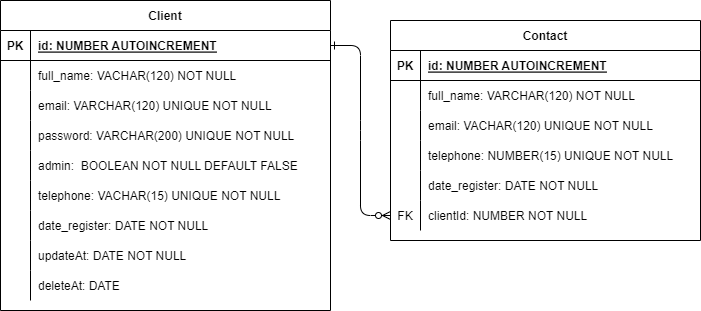

The diagram above was exported from draw.io. Its source (the exported page's mxGraphModel, read from the mxfile embedded in the PNG):
<mxGraphModel dx="766" dy="754" grid="1" gridSize="10" guides="1" tooltips="1" connect="1" arrows="1" fold="1" page="1" pageScale="1" pageWidth="850" pageHeight="1100" math="0" shadow="0" extFonts="Permanent Marker^https://fonts.googleapis.com/css?family=Permanent+Marker">
  <root>
    <mxCell id="0" />
    <mxCell id="1" parent="0" />
    <mxCell id="C-vyLk0tnHw3VtMMgP7b-1" value="" style="edgeStyle=entityRelationEdgeStyle;endArrow=ERzeroToMany;startArrow=ERone;endFill=1;startFill=0;entryX=0;entryY=0.5;entryDx=0;entryDy=0;" parent="1" source="C-vyLk0tnHw3VtMMgP7b-24" target="RGqcva0CPABseubL7kpy-10" edge="1">
      <mxGeometry width="100" height="100" relative="1" as="geometry">
        <mxPoint x="340" y="720" as="sourcePoint" />
        <mxPoint x="440" y="620" as="targetPoint" />
      </mxGeometry>
    </mxCell>
    <mxCell id="C-vyLk0tnHw3VtMMgP7b-2" value="Contact" style="shape=table;startSize=30;container=1;collapsible=1;childLayout=tableLayout;fixedRows=1;rowLines=0;fontStyle=1;align=center;resizeLast=1;" parent="1" vertex="1">
      <mxGeometry x="410" y="140" width="310" height="220" as="geometry" />
    </mxCell>
    <mxCell id="C-vyLk0tnHw3VtMMgP7b-3" value="" style="shape=partialRectangle;collapsible=0;dropTarget=0;pointerEvents=0;fillColor=none;points=[[0,0.5],[1,0.5]];portConstraint=eastwest;top=0;left=0;right=0;bottom=1;" parent="C-vyLk0tnHw3VtMMgP7b-2" vertex="1">
      <mxGeometry y="30" width="310" height="30" as="geometry" />
    </mxCell>
    <mxCell id="C-vyLk0tnHw3VtMMgP7b-4" value="PK" style="shape=partialRectangle;overflow=hidden;connectable=0;fillColor=none;top=0;left=0;bottom=0;right=0;fontStyle=1;" parent="C-vyLk0tnHw3VtMMgP7b-3" vertex="1">
      <mxGeometry width="30" height="30" as="geometry">
        <mxRectangle width="30" height="30" as="alternateBounds" />
      </mxGeometry>
    </mxCell>
    <mxCell id="C-vyLk0tnHw3VtMMgP7b-5" value="id: NUMBER AUTOINCREMENT" style="shape=partialRectangle;overflow=hidden;connectable=0;fillColor=none;top=0;left=0;bottom=0;right=0;align=left;spacingLeft=6;fontStyle=5;" parent="C-vyLk0tnHw3VtMMgP7b-3" vertex="1">
      <mxGeometry x="30" width="280" height="30" as="geometry">
        <mxRectangle width="280" height="30" as="alternateBounds" />
      </mxGeometry>
    </mxCell>
    <mxCell id="C-vyLk0tnHw3VtMMgP7b-6" value="" style="shape=partialRectangle;collapsible=0;dropTarget=0;pointerEvents=0;fillColor=none;points=[[0,0.5],[1,0.5]];portConstraint=eastwest;top=0;left=0;right=0;bottom=0;" parent="C-vyLk0tnHw3VtMMgP7b-2" vertex="1">
      <mxGeometry y="60" width="310" height="30" as="geometry" />
    </mxCell>
    <mxCell id="C-vyLk0tnHw3VtMMgP7b-7" value="" style="shape=partialRectangle;overflow=hidden;connectable=0;fillColor=none;top=0;left=0;bottom=0;right=0;" parent="C-vyLk0tnHw3VtMMgP7b-6" vertex="1">
      <mxGeometry width="30" height="30" as="geometry">
        <mxRectangle width="30" height="30" as="alternateBounds" />
      </mxGeometry>
    </mxCell>
    <mxCell id="C-vyLk0tnHw3VtMMgP7b-8" value="full_name: VARCHAR(120) NOT NULL" style="shape=partialRectangle;overflow=hidden;connectable=0;fillColor=none;top=0;left=0;bottom=0;right=0;align=left;spacingLeft=6;" parent="C-vyLk0tnHw3VtMMgP7b-6" vertex="1">
      <mxGeometry x="30" width="280" height="30" as="geometry">
        <mxRectangle width="280" height="30" as="alternateBounds" />
      </mxGeometry>
    </mxCell>
    <mxCell id="C-vyLk0tnHw3VtMMgP7b-9" value="" style="shape=partialRectangle;collapsible=0;dropTarget=0;pointerEvents=0;fillColor=none;points=[[0,0.5],[1,0.5]];portConstraint=eastwest;top=0;left=0;right=0;bottom=0;" parent="C-vyLk0tnHw3VtMMgP7b-2" vertex="1">
      <mxGeometry y="90" width="310" height="30" as="geometry" />
    </mxCell>
    <mxCell id="C-vyLk0tnHw3VtMMgP7b-10" value="" style="shape=partialRectangle;overflow=hidden;connectable=0;fillColor=none;top=0;left=0;bottom=0;right=0;" parent="C-vyLk0tnHw3VtMMgP7b-9" vertex="1">
      <mxGeometry width="30" height="30" as="geometry">
        <mxRectangle width="30" height="30" as="alternateBounds" />
      </mxGeometry>
    </mxCell>
    <mxCell id="C-vyLk0tnHw3VtMMgP7b-11" value="email: VACHAR(120) UNIQUE NOT NULL" style="shape=partialRectangle;overflow=hidden;connectable=0;fillColor=none;top=0;left=0;bottom=0;right=0;align=left;spacingLeft=6;" parent="C-vyLk0tnHw3VtMMgP7b-9" vertex="1">
      <mxGeometry x="30" width="280" height="30" as="geometry">
        <mxRectangle width="280" height="30" as="alternateBounds" />
      </mxGeometry>
    </mxCell>
    <mxCell id="2XgUR21JItWLdDeZipUy-13" value="" style="shape=partialRectangle;collapsible=0;dropTarget=0;pointerEvents=0;fillColor=none;points=[[0,0.5],[1,0.5]];portConstraint=eastwest;top=0;left=0;right=0;bottom=0;" parent="C-vyLk0tnHw3VtMMgP7b-2" vertex="1">
      <mxGeometry y="120" width="310" height="30" as="geometry" />
    </mxCell>
    <mxCell id="2XgUR21JItWLdDeZipUy-14" value="" style="shape=partialRectangle;overflow=hidden;connectable=0;fillColor=none;top=0;left=0;bottom=0;right=0;" parent="2XgUR21JItWLdDeZipUy-13" vertex="1">
      <mxGeometry width="30" height="30" as="geometry">
        <mxRectangle width="30" height="30" as="alternateBounds" />
      </mxGeometry>
    </mxCell>
    <mxCell id="2XgUR21JItWLdDeZipUy-15" value="telephone: NUMBER(15) UNIQUE NOT NULL" style="shape=partialRectangle;overflow=hidden;connectable=0;fillColor=none;top=0;left=0;bottom=0;right=0;align=left;spacingLeft=6;" parent="2XgUR21JItWLdDeZipUy-13" vertex="1">
      <mxGeometry x="30" width="280" height="30" as="geometry">
        <mxRectangle width="280" height="30" as="alternateBounds" />
      </mxGeometry>
    </mxCell>
    <mxCell id="2XgUR21JItWLdDeZipUy-16" value="" style="shape=partialRectangle;collapsible=0;dropTarget=0;pointerEvents=0;fillColor=none;points=[[0,0.5],[1,0.5]];portConstraint=eastwest;top=0;left=0;right=0;bottom=0;" parent="C-vyLk0tnHw3VtMMgP7b-2" vertex="1">
      <mxGeometry y="150" width="310" height="30" as="geometry" />
    </mxCell>
    <mxCell id="2XgUR21JItWLdDeZipUy-17" value="" style="shape=partialRectangle;overflow=hidden;connectable=0;fillColor=none;top=0;left=0;bottom=0;right=0;" parent="2XgUR21JItWLdDeZipUy-16" vertex="1">
      <mxGeometry width="30" height="30" as="geometry">
        <mxRectangle width="30" height="30" as="alternateBounds" />
      </mxGeometry>
    </mxCell>
    <mxCell id="2XgUR21JItWLdDeZipUy-18" value="date_register: DATE NOT NULL" style="shape=partialRectangle;overflow=hidden;connectable=0;fillColor=none;top=0;left=0;bottom=0;right=0;align=left;spacingLeft=6;" parent="2XgUR21JItWLdDeZipUy-16" vertex="1">
      <mxGeometry x="30" width="280" height="30" as="geometry">
        <mxRectangle width="280" height="30" as="alternateBounds" />
      </mxGeometry>
    </mxCell>
    <mxCell id="RGqcva0CPABseubL7kpy-10" value="" style="shape=partialRectangle;collapsible=0;dropTarget=0;pointerEvents=0;fillColor=none;points=[[0,0.5],[1,0.5]];portConstraint=eastwest;top=0;left=0;right=0;bottom=0;" vertex="1" parent="C-vyLk0tnHw3VtMMgP7b-2">
      <mxGeometry y="180" width="310" height="30" as="geometry" />
    </mxCell>
    <mxCell id="RGqcva0CPABseubL7kpy-11" value="FK" style="shape=partialRectangle;overflow=hidden;connectable=0;fillColor=none;top=0;left=0;bottom=0;right=0;" vertex="1" parent="RGqcva0CPABseubL7kpy-10">
      <mxGeometry width="30" height="30" as="geometry">
        <mxRectangle width="30" height="30" as="alternateBounds" />
      </mxGeometry>
    </mxCell>
    <mxCell id="RGqcva0CPABseubL7kpy-12" value="clientId: NUMBER NOT NULL" style="shape=partialRectangle;overflow=hidden;connectable=0;fillColor=none;top=0;left=0;bottom=0;right=0;align=left;spacingLeft=6;" vertex="1" parent="RGqcva0CPABseubL7kpy-10">
      <mxGeometry x="30" width="280" height="30" as="geometry">
        <mxRectangle width="280" height="30" as="alternateBounds" />
      </mxGeometry>
    </mxCell>
    <mxCell id="C-vyLk0tnHw3VtMMgP7b-23" value="Client" style="shape=table;startSize=30;container=1;collapsible=1;childLayout=tableLayout;fixedRows=1;rowLines=0;fontStyle=1;align=center;resizeLast=1;" parent="1" vertex="1">
      <mxGeometry x="20" y="120" width="330" height="310" as="geometry" />
    </mxCell>
    <mxCell id="C-vyLk0tnHw3VtMMgP7b-24" value="" style="shape=partialRectangle;collapsible=0;dropTarget=0;pointerEvents=0;fillColor=none;points=[[0,0.5],[1,0.5]];portConstraint=eastwest;top=0;left=0;right=0;bottom=1;" parent="C-vyLk0tnHw3VtMMgP7b-23" vertex="1">
      <mxGeometry y="30" width="330" height="30" as="geometry" />
    </mxCell>
    <mxCell id="C-vyLk0tnHw3VtMMgP7b-25" value="PK" style="shape=partialRectangle;overflow=hidden;connectable=0;fillColor=none;top=0;left=0;bottom=0;right=0;fontStyle=1;" parent="C-vyLk0tnHw3VtMMgP7b-24" vertex="1">
      <mxGeometry width="30" height="30" as="geometry">
        <mxRectangle width="30" height="30" as="alternateBounds" />
      </mxGeometry>
    </mxCell>
    <mxCell id="C-vyLk0tnHw3VtMMgP7b-26" value="id: NUMBER AUTOINCREMENT" style="shape=partialRectangle;overflow=hidden;connectable=0;fillColor=none;top=0;left=0;bottom=0;right=0;align=left;spacingLeft=6;fontStyle=5;" parent="C-vyLk0tnHw3VtMMgP7b-24" vertex="1">
      <mxGeometry x="30" width="300" height="30" as="geometry">
        <mxRectangle width="300" height="30" as="alternateBounds" />
      </mxGeometry>
    </mxCell>
    <mxCell id="C-vyLk0tnHw3VtMMgP7b-27" value="" style="shape=partialRectangle;collapsible=0;dropTarget=0;pointerEvents=0;fillColor=none;points=[[0,0.5],[1,0.5]];portConstraint=eastwest;top=0;left=0;right=0;bottom=0;" parent="C-vyLk0tnHw3VtMMgP7b-23" vertex="1">
      <mxGeometry y="60" width="330" height="30" as="geometry" />
    </mxCell>
    <mxCell id="C-vyLk0tnHw3VtMMgP7b-28" value="" style="shape=partialRectangle;overflow=hidden;connectable=0;fillColor=none;top=0;left=0;bottom=0;right=0;" parent="C-vyLk0tnHw3VtMMgP7b-27" vertex="1">
      <mxGeometry width="30" height="30" as="geometry">
        <mxRectangle width="30" height="30" as="alternateBounds" />
      </mxGeometry>
    </mxCell>
    <mxCell id="C-vyLk0tnHw3VtMMgP7b-29" value="full_name: VACHAR(120) NOT NULL" style="shape=partialRectangle;overflow=hidden;connectable=0;fillColor=none;top=0;left=0;bottom=0;right=0;align=left;spacingLeft=6;" parent="C-vyLk0tnHw3VtMMgP7b-27" vertex="1">
      <mxGeometry x="30" width="300" height="30" as="geometry">
        <mxRectangle width="300" height="30" as="alternateBounds" />
      </mxGeometry>
    </mxCell>
    <mxCell id="2XgUR21JItWLdDeZipUy-1" value="" style="shape=partialRectangle;collapsible=0;dropTarget=0;pointerEvents=0;fillColor=none;points=[[0,0.5],[1,0.5]];portConstraint=eastwest;top=0;left=0;right=0;bottom=0;" parent="C-vyLk0tnHw3VtMMgP7b-23" vertex="1">
      <mxGeometry y="90" width="330" height="30" as="geometry" />
    </mxCell>
    <mxCell id="2XgUR21JItWLdDeZipUy-2" value="" style="shape=partialRectangle;overflow=hidden;connectable=0;fillColor=none;top=0;left=0;bottom=0;right=0;" parent="2XgUR21JItWLdDeZipUy-1" vertex="1">
      <mxGeometry width="30" height="30" as="geometry">
        <mxRectangle width="30" height="30" as="alternateBounds" />
      </mxGeometry>
    </mxCell>
    <mxCell id="2XgUR21JItWLdDeZipUy-3" value="email: VARCHAR(120) UNIQUE NOT NULL" style="shape=partialRectangle;overflow=hidden;connectable=0;fillColor=none;top=0;left=0;bottom=0;right=0;align=left;spacingLeft=6;" parent="2XgUR21JItWLdDeZipUy-1" vertex="1">
      <mxGeometry x="30" width="300" height="30" as="geometry">
        <mxRectangle width="300" height="30" as="alternateBounds" />
      </mxGeometry>
    </mxCell>
    <mxCell id="2XgUR21JItWLdDeZipUy-4" value="" style="shape=partialRectangle;collapsible=0;dropTarget=0;pointerEvents=0;fillColor=none;points=[[0,0.5],[1,0.5]];portConstraint=eastwest;top=0;left=0;right=0;bottom=0;" parent="C-vyLk0tnHw3VtMMgP7b-23" vertex="1">
      <mxGeometry y="120" width="330" height="30" as="geometry" />
    </mxCell>
    <mxCell id="2XgUR21JItWLdDeZipUy-5" value="" style="shape=partialRectangle;overflow=hidden;connectable=0;fillColor=none;top=0;left=0;bottom=0;right=0;" parent="2XgUR21JItWLdDeZipUy-4" vertex="1">
      <mxGeometry width="30" height="30" as="geometry">
        <mxRectangle width="30" height="30" as="alternateBounds" />
      </mxGeometry>
    </mxCell>
    <mxCell id="2XgUR21JItWLdDeZipUy-6" value="password: VARCHAR(200) UNIQUE NOT NULL" style="shape=partialRectangle;overflow=hidden;connectable=0;fillColor=none;top=0;left=0;bottom=0;right=0;align=left;spacingLeft=6;" parent="2XgUR21JItWLdDeZipUy-4" vertex="1">
      <mxGeometry x="30" width="300" height="30" as="geometry">
        <mxRectangle width="300" height="30" as="alternateBounds" />
      </mxGeometry>
    </mxCell>
    <mxCell id="2XgUR21JItWLdDeZipUy-7" value="" style="shape=partialRectangle;collapsible=0;dropTarget=0;pointerEvents=0;fillColor=none;points=[[0,0.5],[1,0.5]];portConstraint=eastwest;top=0;left=0;right=0;bottom=0;" parent="C-vyLk0tnHw3VtMMgP7b-23" vertex="1">
      <mxGeometry y="150" width="330" height="30" as="geometry" />
    </mxCell>
    <mxCell id="2XgUR21JItWLdDeZipUy-8" value="" style="shape=partialRectangle;overflow=hidden;connectable=0;fillColor=none;top=0;left=0;bottom=0;right=0;" parent="2XgUR21JItWLdDeZipUy-7" vertex="1">
      <mxGeometry width="30" height="30" as="geometry">
        <mxRectangle width="30" height="30" as="alternateBounds" />
      </mxGeometry>
    </mxCell>
    <mxCell id="2XgUR21JItWLdDeZipUy-9" value="admin:  BOOLEAN NOT NULL DEFAULT FALSE" style="shape=partialRectangle;overflow=hidden;connectable=0;fillColor=none;top=0;left=0;bottom=0;right=0;align=left;spacingLeft=6;" parent="2XgUR21JItWLdDeZipUy-7" vertex="1">
      <mxGeometry x="30" width="300" height="30" as="geometry">
        <mxRectangle width="300" height="30" as="alternateBounds" />
      </mxGeometry>
    </mxCell>
    <mxCell id="2XgUR21JItWLdDeZipUy-10" value="" style="shape=partialRectangle;collapsible=0;dropTarget=0;pointerEvents=0;fillColor=none;points=[[0,0.5],[1,0.5]];portConstraint=eastwest;top=0;left=0;right=0;bottom=0;" parent="C-vyLk0tnHw3VtMMgP7b-23" vertex="1">
      <mxGeometry y="180" width="330" height="30" as="geometry" />
    </mxCell>
    <mxCell id="2XgUR21JItWLdDeZipUy-11" value="" style="shape=partialRectangle;overflow=hidden;connectable=0;fillColor=none;top=0;left=0;bottom=0;right=0;" parent="2XgUR21JItWLdDeZipUy-10" vertex="1">
      <mxGeometry width="30" height="30" as="geometry">
        <mxRectangle width="30" height="30" as="alternateBounds" />
      </mxGeometry>
    </mxCell>
    <mxCell id="2XgUR21JItWLdDeZipUy-12" value="telephone: VACHAR(15) UNIQUE NOT NULL" style="shape=partialRectangle;overflow=hidden;connectable=0;fillColor=none;top=0;left=0;bottom=0;right=0;align=left;spacingLeft=6;" parent="2XgUR21JItWLdDeZipUy-10" vertex="1">
      <mxGeometry x="30" width="300" height="30" as="geometry">
        <mxRectangle width="300" height="30" as="alternateBounds" />
      </mxGeometry>
    </mxCell>
    <mxCell id="RGqcva0CPABseubL7kpy-1" value="" style="shape=partialRectangle;collapsible=0;dropTarget=0;pointerEvents=0;fillColor=none;points=[[0,0.5],[1,0.5]];portConstraint=eastwest;top=0;left=0;right=0;bottom=0;" vertex="1" parent="C-vyLk0tnHw3VtMMgP7b-23">
      <mxGeometry y="210" width="330" height="30" as="geometry" />
    </mxCell>
    <mxCell id="RGqcva0CPABseubL7kpy-2" value="" style="shape=partialRectangle;overflow=hidden;connectable=0;fillColor=none;top=0;left=0;bottom=0;right=0;" vertex="1" parent="RGqcva0CPABseubL7kpy-1">
      <mxGeometry width="30" height="30" as="geometry">
        <mxRectangle width="30" height="30" as="alternateBounds" />
      </mxGeometry>
    </mxCell>
    <mxCell id="RGqcva0CPABseubL7kpy-3" value="date_register: DATE NOT NULL" style="shape=partialRectangle;overflow=hidden;connectable=0;fillColor=none;top=0;left=0;bottom=0;right=0;align=left;spacingLeft=6;" vertex="1" parent="RGqcva0CPABseubL7kpy-1">
      <mxGeometry x="30" width="300" height="30" as="geometry">
        <mxRectangle width="300" height="30" as="alternateBounds" />
      </mxGeometry>
    </mxCell>
    <mxCell id="RGqcva0CPABseubL7kpy-4" value="" style="shape=partialRectangle;collapsible=0;dropTarget=0;pointerEvents=0;fillColor=none;points=[[0,0.5],[1,0.5]];portConstraint=eastwest;top=0;left=0;right=0;bottom=0;" vertex="1" parent="C-vyLk0tnHw3VtMMgP7b-23">
      <mxGeometry y="240" width="330" height="30" as="geometry" />
    </mxCell>
    <mxCell id="RGqcva0CPABseubL7kpy-5" value="" style="shape=partialRectangle;overflow=hidden;connectable=0;fillColor=none;top=0;left=0;bottom=0;right=0;" vertex="1" parent="RGqcva0CPABseubL7kpy-4">
      <mxGeometry width="30" height="30" as="geometry">
        <mxRectangle width="30" height="30" as="alternateBounds" />
      </mxGeometry>
    </mxCell>
    <mxCell id="RGqcva0CPABseubL7kpy-6" value="updateAt: DATE NOT NULL" style="shape=partialRectangle;overflow=hidden;connectable=0;fillColor=none;top=0;left=0;bottom=0;right=0;align=left;spacingLeft=6;" vertex="1" parent="RGqcva0CPABseubL7kpy-4">
      <mxGeometry x="30" width="300" height="30" as="geometry">
        <mxRectangle width="300" height="30" as="alternateBounds" />
      </mxGeometry>
    </mxCell>
    <mxCell id="RGqcva0CPABseubL7kpy-7" value="" style="shape=partialRectangle;collapsible=0;dropTarget=0;pointerEvents=0;fillColor=none;points=[[0,0.5],[1,0.5]];portConstraint=eastwest;top=0;left=0;right=0;bottom=0;" vertex="1" parent="C-vyLk0tnHw3VtMMgP7b-23">
      <mxGeometry y="270" width="330" height="30" as="geometry" />
    </mxCell>
    <mxCell id="RGqcva0CPABseubL7kpy-8" value="" style="shape=partialRectangle;overflow=hidden;connectable=0;fillColor=none;top=0;left=0;bottom=0;right=0;" vertex="1" parent="RGqcva0CPABseubL7kpy-7">
      <mxGeometry width="30" height="30" as="geometry">
        <mxRectangle width="30" height="30" as="alternateBounds" />
      </mxGeometry>
    </mxCell>
    <mxCell id="RGqcva0CPABseubL7kpy-9" value="deleteAt: DATE " style="shape=partialRectangle;overflow=hidden;connectable=0;fillColor=none;top=0;left=0;bottom=0;right=0;align=left;spacingLeft=6;" vertex="1" parent="RGqcva0CPABseubL7kpy-7">
      <mxGeometry x="30" width="300" height="30" as="geometry">
        <mxRectangle width="300" height="30" as="alternateBounds" />
      </mxGeometry>
    </mxCell>
  </root>
</mxGraphModel>